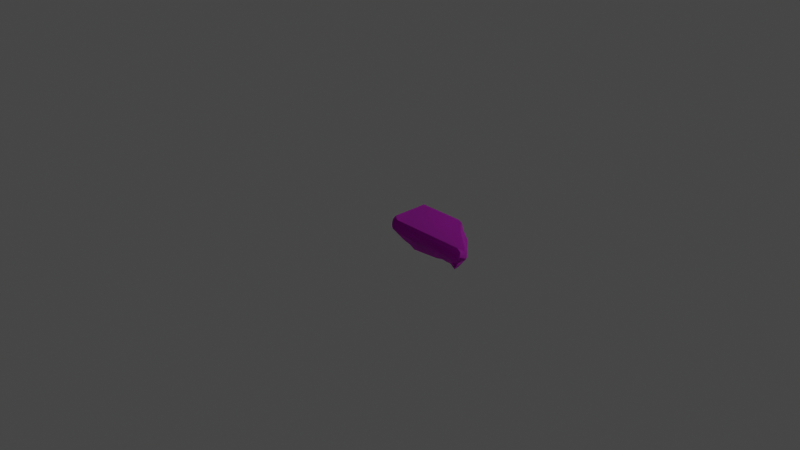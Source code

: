 # Source: Ruins_Trim_Top_DMG_2M_B.blend  (saved by Blender 3.5.10; exported with 4.5.12 LTS)
import bpy
from mathutils import Matrix  # noqa: F401  (used for matrix-valued properties, if any)

bpy.ops.wm.read_factory_settings(use_empty=True)
scene = bpy.context.scene
scene.name = 'Scene'

# ---- collections
col_collection = bpy.data.collections.new('Collection'); scene.collection.children.link(col_collection)

# ---- images (referenced by path relative to the original .blend; pixels are not part of the script)
import os
ASSET_DIR = os.environ.get("B2B_ASSET_DIR", "")  # directory of the original .blend (textures are referenced by path, not embedded)
HERE = os.path.dirname(os.path.abspath(__file__))  # packed textures are extracted next to this script under _unpacked/

def load_image(name, relpath, width, height, colorspace="sRGB"):
    """Load a texture the original file referenced (path relative to the .blend, or extracted next to this script)."""
    p = next((c for c in (os.path.join(HERE, relpath), os.path.join(ASSET_DIR, relpath)) if relpath and os.path.exists(c)), "")
    if p:
        img = bpy.data.images.load(p, check_existing=True)
        img.name = name
    else:  # same state as the original file: an image datablock whose file is absent (Cycles renders it pink)
        img = bpy.data.images.new(name, width, height)
        img.source = "FILE"
        img.filepath = "//" + (relpath or name)
    img.colorspace_settings.name = colorspace
    return img
img_dn_hl_ruins_trim_top_a_n_png = load_image('Dn_HL_Ruins_Trim_Top_A_n.png', 'Dn_HL_Ruins_Trim_Top_A_n.png', 1024, 1024, 'sRGB')
img_dn_hl_ruins_trim_top_a_mre_packed_png_001 = load_image('Dn_HL_Ruins_Trim_Top_A_mre_packed.png.001', 'Dn_HL_Ruins_Trim_Top_A_mre_packed.png', 1024, 1024, 'sRGB')
img_dn_hl_ruins_trim_top_a_d_png_001 = load_image('Dn_HL_Ruins_Trim_Top_A_d.png.001', 'Dn_HL_Ruins_Trim_Top_A_d.png', 1024, 1024, 'sRGB')

# ---- materials (node trees are filled in below, after node groups)
mat_dn_hl_inst_ruins_trim_top_a = bpy.data.materials.new('Dn_HL_Inst_Ruins_Trim_Top_A')
mat_dn_hl_inst_ruins_trim_top_a.use_transparent_shadow = False
mat_dn_hl_inst_ruins_trim_top_a.diffuse_color = (0.588, 0.588, 0.588, 1.0)
mat_dn_hl_inst_ruins_trim_top_a.roughness = 0.9

# ---- material node trees
mat_dn_hl_inst_ruins_trim_top_a.use_nodes = True; mat_dn_hl_inst_ruins_trim_top_a.node_tree.nodes.clear()
_N = mat_dn_hl_inst_ruins_trim_top_a.node_tree.nodes; _L = mat_dn_hl_inst_ruins_trim_top_a.node_tree.links
n0 = _N.new('ShaderNodeBsdfPrincipled'); n0.name = 'Principled BSDF'; n0.location = (0, 300)
n0.distribution = 'GGX'
n0.subsurface_method = 'RANDOM_WALK_SKIN'
n0.inputs[2].default_value = 0.9
n0.inputs[13].default_value = 0.0
n0.inputs[18].default_value = 1.0
n0.inputs[27].default_value = (0.0, 0.0, 0.0, 1.0)
n0.inputs[28].default_value = 1.0
n1 = _N.new('ShaderNodeOutputMaterial'); n1.name = 'Material Output'; n1.location = (280, 300)
n2 = _N.new('ShaderNodeTexImage'); n2.name = 'Image Texture'; n2.location = (-445, -273)
n2.image = img_dn_hl_ruins_trim_top_a_n_png
n3 = _N.new('ShaderNodeNormalMap'); n3.name = 'Normal Map'; n3.location = (-192, -266)
n4 = _N.new('ShaderNodeTexImage'); n4.name = 'Image Texture.001'; n4.location = (-421, 28)
n4.image = img_dn_hl_ruins_trim_top_a_mre_packed_png_001
n5 = _N.new('ShaderNodeTexImage'); n5.name = 'Image Texture.002'; n5.location = (-417, 326)
n5.image = img_dn_hl_ruins_trim_top_a_d_png_001
_L.new(n0.outputs[0], n1.inputs[0])
_L.new(n2.outputs[0], n3.inputs[1])
_L.new(n3.outputs[0], n0.inputs[5])
_L.new(n4.outputs[0], n0.inputs[1])
_L.new(n5.outputs[0], n0.inputs[0])
n1.is_active_output = True

# ---- world
world_world = bpy.data.worlds.new('World'); scene.world = world_world
world_world.use_nodes = True; world_world.node_tree.nodes.clear()
_N = world_world.node_tree.nodes; _L = world_world.node_tree.links
n0 = _N.new('ShaderNodeOutputWorld'); n0.name = 'World Output'; n0.location = (300, 300)
n1 = _N.new('ShaderNodeBackground'); n1.name = 'Background'; n1.location = (10, 300)
n1.inputs[0].default_value = (0.05088, 0.05088, 0.05088, 1.0)
_L.new(n1.outputs[0], n0.inputs[0])
n0.is_active_output = True
world_world.color = (0.05088, 0.05088, 0.05088)
world_world.use_sun_shadow = False
world_world.sun_shadow_jitter_overblur = 0.0

# ---- cameras
cam_camera = bpy.data.cameras.new('Camera')
cam_camera.clip_end = 100.0
cam_camera.ortho_scale = 7.314

# ---- lights
light_light = bpy.data.lights.new('Light', 'POINT')
light_light.transmission_factor = 0.0
light_light.energy = 1000.0
light_light.shadow_soft_size = 0.1
light_light.shadow_maximum_resolution = 0.006
light_light.use_absolute_resolution = True

# ---- meshes
me_ruins_trim_top_dmg_2m_b = bpy.data.meshes.new('Ruins_Trim_Top_DMG_2M_B')
me_ruins_trim_top_dmg_2m_b.from_pydata([(0.6987, -0.3116, -0.08312), (0.6766, -0.271, -0.0751), (0.6189, -0.3077, -0.114), (0.6784, -0.3583, -0.1171), (0.6023, -0.3247, -0.1304), (0.6558, -0.3476, -0.1872), (0.6037, -0.3334, -0.223), (0.6059, -0.3126, -0.2895), (0.01348, -0.3302, -0.1483), (0.008281, -0.2592, -0.3195), (0.01769, -0.3263, -0.2551), (-5e-06, -0.2622, -0.06359), (-5e-06, -0.06893, -0.3203), (-5e-06, -0.07907, 0.09084), (-5e-06, -0.05118, 0.09804), (-5e-06, -0.03653, -0.3187), (-5e-06, -0.03078, 0.09878), (-5e-06, 0.02021, 0.08831), (-5e-06, 0.05081, 0.05133), (-5e-06, 0.04527, -0.3187), (0.9662, 0.05348, 0.05002), (0.9189, 0.0508, 0.1045), (0.9915, 0.0431, 0.09341), (0.91, 0.05621, 0.004903), (0.07887, 0.05081, 0.1045), (0.07853, 0.05128, 0.06819), (0.7708, 0.06162, -0.1032), (0.0311, 0.06654, -0.2017), (0.6581, 0.06702, -0.2114), (0.03046, 0.06801, -0.3187), (0.6076, 0.07607, -0.2796), (0.5342, 0.07243, -0.3141), (0.1059, -0.3126, -0.3143), (0.1035, -0.3375, -0.2104), (0.351, -0.3126, -0.3022), (0.1014, -0.3588, -0.1212), (0.3872, -0.3352, -0.2176), (0.4501, -0.3296, -0.2192), (0.4164, -0.3374, -0.127), (0.1159, -0.2667, -0.04199), (0.4261, -0.3267, -0.1167), (0.4945, -0.3197, -0.1285), (0.5431, -0.3339, -0.2215), (0.5606, -0.3276, -0.1297), (0.5036, -0.3067, -0.1156), (0.5745, -0.3121, -0.1147), (0.4773, -0.2695, -0.06333), (0.5383, -0.2547, -0.06693), (0.6234, -0.2706, -0.07196), (0.5088, -0.2072, 0.01129), (0.602, -0.1826, 0.02392), (0.6983, -0.1785, 0.03697), (0.7944, -0.164, 0.05), (0.6323, -0.08097, 0.1219), (0.1098, -0.0794, 0.1201), (0.7608, -0.08136, 0.1223), (0.9277, -0.08186, 0.1229), (0.9574, -0.05118, 0.1302), (0.1062, -0.05118, 0.1273), (0.1022, -0.03078, 0.1277), (0.9649, -0.03078, 0.1277), (0.0896, 0.01739, 0.1179), (0.973, -0.01039, 0.1249), (0.9712, 0.02521, 0.1172), (0.08873, 0.02067, 0.1172), (0.1113, -0.2752, -0.3176), (0.5903, -0.2769, -0.3094), (0.6328, -0.2486, -0.2891), (0.6163, -0.2187, -0.3086), (0.6597, -0.1846, -0.2887), (0.6422, -0.1605, -0.3078), (0.6865, -0.1206, -0.2882), (0.6075, -0.01491, -0.3058), (0.6364, -0.005975, -0.2671), (0.6682, -0.1023, -0.307), (0.7506, 0.03242, -0.1756), (0.7498, -0.1165, -0.1911), (0.8476, 0.02661, -0.0861), (0.8814, -0.1003, -0.06897), (0.9661, 0.02996, 0.01618), (0.9761, -0.05389, 0.02745), (0.9928, 0.02523, 0.05461), (0.9936, 0.0175, 0.1036), (0.9927, -0.0118, 0.1085), (0.9856, -0.06573, 0.06128), (0.9809, -0.03495, 0.1132), (0.9412, -0.0983, 0.04374), (0.9656, -0.05536, 0.1078), (0.9542, -0.08935, 0.07602), (0.9412, -0.08678, 0.09862), (0.8995, -0.1293, 0.07465), (0.8975, -0.135, 0.04812), (0.9103, -0.09059, 0.03497), (0.8523, -0.1273, 0.04248), (0.8205, -0.1543, -0.05754), (0.7597, -0.2082, -0.04612), (0.7707, -0.1315, -0.1811), (0.7171, -0.2432, -0.1256), (0.7431, -0.2056, -0.2232), (0.7211, -0.2463, -0.1673), (0.728, -0.2461, -0.235), (0.7175, -0.2676, -0.1693), (0.711, -0.2836, -0.2303), (0.6859, -0.3436, -0.1634), (0.6972, -0.3241, -0.1528), (0.7097, -0.2905, -0.1348), (0.695, -0.2751, -0.1175)], [], [(0, 1, 2), (0, 2, 3), (2, 4, 3), (4, 5, 3), (5, 4, 6), (6, 7, 5), (8, 9, 10), (11, 9, 8), (11, 12, 9), (13, 12, 11), (12, 13, 14), (14, 15, 12), (15, 14, 16), (15, 16, 17), (15, 17, 18), (18, 19, 15), (20, 21, 22), (21, 20, 23), (23, 24, 21), (24, 23, 25), (18, 24, 25), (26, 25, 23), (25, 27, 18), (25, 26, 27), (19, 18, 27), (27, 26, 28), (29, 19, 27), (30, 27, 28), (27, 30, 29), (29, 30, 31), (9, 32, 10), (33, 10, 32), (10, 33, 8), (32, 34, 33), (33, 35, 8), (36, 33, 34), (33, 36, 35), (37, 36, 34), (38, 35, 36), (38, 36, 37), (39, 8, 35), (8, 39, 11), (13, 11, 39), (40, 35, 38), (35, 40, 39), (37, 41, 38), (38, 41, 40), (34, 42, 37), (42, 41, 37), (34, 7, 42), (42, 7, 6), (6, 43, 42), (41, 42, 43), (43, 6, 4), (43, 44, 41), (44, 40, 41), (4, 45, 43), (45, 44, 43), (2, 45, 4), (46, 40, 44), (46, 39, 40), (45, 47, 44), (44, 47, 46), (2, 48, 45), (48, 47, 45), (2, 1, 48), (49, 46, 47), (49, 39, 46), (48, 50, 47), (47, 50, 49), (1, 51, 48), (51, 50, 48), (1, 52, 51), (53, 49, 50), (51, 53, 50), (39, 49, 54), (53, 54, 49), (39, 54, 13), (54, 14, 13), (52, 55, 51), (55, 53, 51), (56, 55, 52), (55, 56, 57), (57, 53, 55), (54, 53, 58), (53, 57, 58), (14, 54, 58), (57, 59, 58), (59, 14, 58), (60, 59, 57), (59, 16, 14), (60, 61, 59), (61, 16, 59), (61, 60, 62), (16, 61, 17), (63, 61, 62), (17, 24, 18), (63, 64, 61), (17, 61, 64), (17, 64, 24), (64, 63, 21), (21, 24, 64), (29, 15, 19), (29, 65, 15), (65, 12, 15), (12, 65, 9), (9, 65, 32), (34, 32, 65), (31, 65, 29), (65, 66, 34), (65, 31, 66), (7, 34, 66), (67, 7, 66), (66, 68, 67), (31, 68, 66), (69, 67, 68), (68, 70, 69), (68, 31, 70), (70, 71, 69), (70, 31, 72), (31, 30, 72), (30, 73, 72), (70, 74, 71), (73, 71, 74), (70, 72, 74), (73, 74, 72), (28, 73, 30), (75, 73, 28), (28, 26, 75), (76, 73, 75), (73, 76, 71), (77, 75, 26), (26, 23, 77), (75, 78, 76), (78, 75, 77), (79, 77, 23), (79, 23, 20), (80, 77, 79), (77, 80, 78), (20, 81, 79), (80, 79, 81), (81, 20, 22), (21, 63, 22), (63, 82, 22), (81, 22, 82), (62, 82, 63), (83, 81, 82), (82, 62, 83), (81, 83, 84), (80, 81, 84), (85, 83, 62), (84, 83, 85), (85, 62, 60), (57, 85, 60), (80, 84, 86), (85, 86, 84), (85, 57, 87), (56, 87, 57), (86, 85, 88), (88, 85, 87), (87, 56, 89), (87, 89, 88), (56, 90, 89), (89, 90, 88), (56, 52, 90), (88, 91, 86), (90, 91, 88), (92, 80, 86), (91, 92, 86), (78, 80, 92), (90, 93, 91), (92, 91, 93), (93, 90, 52), (78, 92, 94), (94, 92, 93), (95, 93, 52), (94, 93, 95), (52, 1, 95), (96, 78, 94), (96, 76, 78), (94, 95, 97), (96, 94, 97), (95, 1, 97), (98, 76, 96), (98, 71, 76), (96, 99, 98), (97, 99, 96), (98, 100, 71), (99, 100, 98), (69, 71, 100), (101, 100, 99), (97, 101, 99), (102, 69, 100), (101, 102, 100), (69, 102, 67), (102, 7, 67), (7, 102, 5), (5, 102, 103), (3, 5, 103), (103, 102, 104), (104, 3, 103), (101, 104, 102), (0, 3, 104), (105, 104, 101), (0, 104, 105), (101, 97, 105), (106, 0, 105), (105, 97, 106), (1, 0, 106), (1, 106, 97)])
me_ruins_trim_top_dmg_2m_b.polygons.foreach_set('use_smooth', [True] * 210)
_k = set([(0, 1), (0, 3), (1, 52), (3, 5), (5, 7), (7, 34), (7, 67), (8, 10), (8, 11), (9, 10), (9, 12), (9, 32), (11, 13), (12, 15), (13, 14), (14, 16), (15, 19), (16, 17), (17, 18), (18, 19), (18, 24), (19, 29), (20, 22), (20, 23), (21, 22), (21, 24), (21, 63), (23, 26), (26, 28), (28, 30), (29, 31), (30, 31), (30, 73), (32, 34), (52, 56), (56, 57), (57, 60), (60, 62), (62, 63), (67, 69), (69, 71), (71, 73)])
me_ruins_trim_top_dmg_2m_b.attributes.new('sharp_edge', 'BOOLEAN', 'EDGE').data.foreach_set('value', [ (min(e.vertices), max(e.vertices)) in _k for e in me_ruins_trim_top_dmg_2m_b.edges])
_uv = me_ruins_trim_top_dmg_2m_b.uv_layers.new(name='UVMap')
_uv.uv.foreach_set('vector', [0.3008, 0.05469, 0.3025, 0.06103, 0.2854, 0.05176, 0.3008, 0.05469, 0.2854, 0.05176, 0.2969, 0.04688, 0.2854, 0.05176, 0.283, 0.04248, 0.2969, 0.04688, 0.283, 0.04248, 0.2981, 0.03369, 0.2969, 0.04688, 0.2981, 0.03369, 0.283, 0.04248, 0.2922, 0.02344, 0.2922, 0.02344, 0.302, 0.01172, 0.2981, 0.03369, 0.3157, 0.1865, 0.2979, 0.1489, 0.3137, 0.1626, 0.301, 0.2061, 0.2979, 0.1489, 0.3157, 0.1865, 0.301, 0.2061, 0.2554, 0.1509, 0.2979, 0.1489, 0.2617, 0.2422, 0.2554, 0.1509, 0.301, 0.2061, 0.2554, 0.1509, 0.2617, 0.2422, 0.2556, 0.2441, 0.2556, 0.2441, 0.2483, 0.1514, 0.2554, 0.1509, 0.2483, 0.1514, 0.2556, 0.2441, 0.251, 0.2446, 0.2483, 0.1514, 0.251, 0.2446, 0.2396, 0.2427, 0.2483, 0.1514, 0.2396, 0.2427, 0.2325, 0.2349, 0.2325, 0.2349, 0.2301, 0.1523, 0.2483, 0.1514, 0.2988, 0.008789, 0.2952, 0.004883, 0.3008, 0.005371, 0.2952, 0.004883, 0.2988, 0.008789, 0.2947, 0.01269, 0.2947, 0.01269, 0.2312, 0.007813, 0.2952, 0.004883, 0.2312, 0.007813, 0.2947, 0.01269, 0.2312, 0.01025, 0.2253, 0.01221, 0.2312, 0.007813, 0.2312, 0.01025, 0.2844, 0.02148, 0.2312, 0.01025, 0.2947, 0.01269, 0.2312, 0.01025, 0.2285, 0.03125, 0.2253, 0.01221, 0.2312, 0.01025, 0.2844, 0.02148, 0.2285, 0.03125, 0.2261, 0.04004, 0.2253, 0.01221, 0.2285, 0.03125, 0.2285, 0.03125, 0.2844, 0.02148, 0.2764, 0.02978, 0.2289, 0.04004, 0.2261, 0.04004, 0.2285, 0.03125, 0.2727, 0.03516, 0.2285, 0.03125, 0.2764, 0.02978, 0.2285, 0.03125, 0.2727, 0.03516, 0.2289, 0.04004, 0.2289, 0.04004, 0.2727, 0.03516, 0.2673, 0.03809, 0.2283, 0.05957, 0.2412, 0.0625, 0.2307, 0.07031, 0.2411, 0.07519, 0.2307, 0.07031, 0.2412, 0.0625, 0.2307, 0.07031, 0.2411, 0.07519, 0.2305, 0.0835, 0.2412, 0.0625, 0.2708, 0.06445, 0.2411, 0.07519, 0.2411, 0.07519, 0.2411, 0.08545, 0.2305, 0.0835, 0.2749, 0.07519, 0.2411, 0.07519, 0.2708, 0.06445, 0.2411, 0.07519, 0.2749, 0.07519, 0.2411, 0.08545, 0.2825, 0.07519, 0.2749, 0.07519, 0.2708, 0.06445, 0.2783, 0.08594, 0.2411, 0.08545, 0.2749, 0.07519, 0.2783, 0.08594, 0.2749, 0.07519, 0.2825, 0.07519, 0.2426, 0.09912, 0.2305, 0.0835, 0.2411, 0.08545, 0.2305, 0.0835, 0.2426, 0.09912, 0.2285, 0.09717, 0.2286, 0.1265, 0.2285, 0.09717, 0.2426, 0.09912, 0.2795, 0.0874, 0.2411, 0.08545, 0.2783, 0.08594, 0.2411, 0.08545, 0.2795, 0.0874, 0.2426, 0.09912, 0.2825, 0.07519, 0.2878, 0.08643, 0.2783, 0.08594, 0.2783, 0.08594, 0.2878, 0.08643, 0.2795, 0.0874, 0.2708, 0.06445, 0.2937, 0.07471, 0.2825, 0.07519, 0.2937, 0.07471, 0.2878, 0.08643, 0.2825, 0.07519, 0.2708, 0.06445, 0.3013, 0.06641, 0.2937, 0.07471, 0.2937, 0.07471, 0.3013, 0.06641, 0.301, 0.07471, 0.301, 0.07471, 0.2959, 0.08594, 0.2937, 0.07471, 0.2878, 0.08643, 0.2937, 0.07471, 0.2959, 0.08594, 0.2959, 0.08594, 0.301, 0.07471, 0.3008, 0.08594, 0.2959, 0.08594, 0.2891, 0.08887, 0.2878, 0.08643, 0.2891, 0.08887, 0.2795, 0.0874, 0.2878, 0.08643, 0.3008, 0.08594, 0.2974, 0.08838, 0.2959, 0.08594, 0.2974, 0.08838, 0.2891, 0.08887, 0.2959, 0.08594, 0.3027, 0.08887, 0.2974, 0.08838, 0.3008, 0.08594, 0.2859, 0.09668, 0.2795, 0.0874, 0.2891, 0.08887, 0.2859, 0.09668, 0.2426, 0.09912, 0.2795, 0.0874, 0.2974, 0.08838, 0.2932, 0.09717, 0.2891, 0.08887, 0.2891, 0.08887, 0.2932, 0.09717, 0.2859, 0.09668, 0.3027, 0.08887, 0.3035, 0.09522, 0.2974, 0.08838, 0.3035, 0.09522, 0.2932, 0.09717, 0.2974, 0.08838, 0.3027, 0.08887, 0.3098, 0.09522, 0.3035, 0.09522, 0.2896, 0.1084, 0.2859, 0.09668, 0.2932, 0.09717, 0.2896, 0.1084, 0.2426, 0.09912, 0.2859, 0.09668, 0.3035, 0.09522, 0.3008, 0.1113, 0.2932, 0.09717, 0.2932, 0.09717, 0.3008, 0.1113, 0.2896, 0.1084, 0.3098, 0.09522, 0.3123, 0.1123, 0.3035, 0.09522, 0.3123, 0.1123, 0.3008, 0.1113, 0.3035, 0.09522, 0.3098, 0.09522, 0.3237, 0.1147, 0.3123, 0.1123, 0.3044, 0.1279, 0.2896, 0.1084, 0.3008, 0.1113, 0.3123, 0.1123, 0.3044, 0.1279, 0.3008, 0.1113, 0.2426, 0.09912, 0.2896, 0.1084, 0.2421, 0.1284, 0.3044, 0.1279, 0.2421, 0.1284, 0.2896, 0.1084, 0.2426, 0.09912, 0.2421, 0.1284, 0.2286, 0.1265, 0.2421, 0.1284, 0.2285, 0.1304, 0.2286, 0.1265, 0.3237, 0.1147, 0.3198, 0.1279, 0.3123, 0.1123, 0.3198, 0.1279, 0.3044, 0.1279, 0.3123, 0.1123, 0.3396, 0.1279, 0.3198, 0.1279, 0.3237, 0.1147, 0.3198, 0.1279, 0.3396, 0.1279, 0.3433, 0.1318, 0.3433, 0.1318, 0.3044, 0.1279, 0.3198, 0.1279, 0.2421, 0.1284, 0.3044, 0.1279, 0.2416, 0.1318, 0.3044, 0.1279, 0.3433, 0.1318, 0.2416, 0.1318, 0.2285, 0.1304, 0.2421, 0.1284, 0.2416, 0.1318, 0.3433, 0.1318, 0.2411, 0.1338, 0.2416, 0.1318, 0.2411, 0.1338, 0.2285, 0.1304, 0.2416, 0.1318, 0.344, 0.1338, 0.2411, 0.1338, 0.3433, 0.1318, 0.2411, 0.1338, 0.2285, 0.1333, 0.2285, 0.1304, 0.344, 0.1338, 0.2393, 0.1396, 0.2411, 0.1338, 0.2393, 0.1396, 0.2285, 0.1333, 0.2411, 0.1338, 0.2393, 0.1396, 0.344, 0.1338, 0.3447, 0.1362, 0.2285, 0.1333, 0.2393, 0.1396, 0.228, 0.1396, 0.3445, 0.1406, 0.2393, 0.1396, 0.3447, 0.1362, 0.228, 0.1396, 0.2378, 0.1436, 0.2264, 0.145, 0.3445, 0.1406, 0.2391, 0.1401, 0.2393, 0.1396, 0.228, 0.1396, 0.2393, 0.1396, 0.2391, 0.1401, 0.228, 0.1396, 0.2391, 0.1401, 0.2378, 0.1436, 0.2391, 0.1401, 0.3445, 0.1406, 0.3381, 0.144, 0.3381, 0.144, 0.2378, 0.1436, 0.2391, 0.1401, 0.3857, 0.1538, 0.3674, 0.1484, 0.3816, 0.1484, 0.3857, 0.1538, 0.3254, 0.168, 0.3674, 0.1484, 0.3254, 0.168, 0.3616, 0.1484, 0.3674, 0.1484, 0.3616, 0.1484, 0.3254, 0.168, 0.3284, 0.1499, 0.3284, 0.1499, 0.3254, 0.168, 0.3188, 0.167, 0.3186, 0.2104, 0.3188, 0.167, 0.3254, 0.168, 0.3865, 0.2422, 0.3254, 0.168, 0.3857, 0.1538, 0.3254, 0.168, 0.3252, 0.252, 0.3186, 0.2104, 0.3254, 0.168, 0.3865, 0.2422, 0.3252, 0.252, 0.3184, 0.2554, 0.3186, 0.2104, 0.3252, 0.252, 0.3296, 0.2603, 0.3184, 0.2554, 0.3252, 0.252, 0.3252, 0.252, 0.3352, 0.2563, 0.3296, 0.2603, 0.3865, 0.2422, 0.3352, 0.2563, 0.3252, 0.252, 0.3408, 0.2651, 0.3296, 0.2603, 0.3352, 0.2563, 0.3352, 0.2563, 0.3455, 0.2607, 0.3408, 0.2651, 0.3352, 0.2563, 0.3865, 0.2422, 0.3455, 0.2607, 0.3455, 0.2607, 0.3525, 0.27, 0.3408, 0.2651, 0.3455, 0.2607, 0.3865, 0.2422, 0.3711, 0.2554, 0.3865, 0.2422, 0.3877, 0.2563, 0.3711, 0.2554, 0.3877, 0.2563, 0.374, 0.2632, 0.3711, 0.2554, 0.3455, 0.2607, 0.3555, 0.2651, 0.3525, 0.27, 0.374, 0.2632, 0.3525, 0.27, 0.3555, 0.2651, 0.3455, 0.2607, 0.3711, 0.2554, 0.3555, 0.2651, 0.374, 0.2632, 0.3555, 0.2651, 0.3711, 0.2554, 0.3867, 0.03027, 0.3713, 0.01953, 0.3872, 0.01416, 0.377, 0.04834, 0.3713, 0.01953, 0.3867, 0.03027, 0.3867, 0.03027, 0.386, 0.06103, 0.377, 0.04834, 0.3474, 0.04541, 0.3713, 0.01953, 0.377, 0.04834, 0.3713, 0.01953, 0.3474, 0.04541, 0.3477, 0.02197, 0.3757, 0.07422, 0.377, 0.04834, 0.386, 0.06103, 0.386, 0.06103, 0.3853, 0.09619, 0.3757, 0.07422, 0.377, 0.04834, 0.3508, 0.08154, 0.3474, 0.04541, 0.3508, 0.08154, 0.377, 0.04834, 0.3757, 0.07422, 0.377, 0.105, 0.3757, 0.07422, 0.3853, 0.09619, 0.377, 0.105, 0.3853, 0.09619, 0.3823, 0.1108, 0.3606, 0.1074, 0.3757, 0.07422, 0.377, 0.105, 0.3757, 0.07422, 0.3606, 0.1074, 0.3508, 0.08154, 0.3823, 0.1108, 0.3755, 0.1138, 0.377, 0.105, 0.3606, 0.1074, 0.377, 0.105, 0.3755, 0.1138, 0.3755, 0.1138, 0.3823, 0.1108, 0.3782, 0.1216, 0.3835, 0.1353, 0.3743, 0.1279, 0.3782, 0.1216, 0.3743, 0.1279, 0.3728, 0.123, 0.3782, 0.1216, 0.3755, 0.1138, 0.3782, 0.1216, 0.3728, 0.123, 0.366, 0.1279, 0.3728, 0.123, 0.3743, 0.1279, 0.3669, 0.123, 0.3755, 0.1138, 0.3728, 0.123, 0.3728, 0.123, 0.366, 0.1279, 0.3669, 0.123, 0.3755, 0.1138, 0.3669, 0.123, 0.3584, 0.1128, 0.3606, 0.1074, 0.3755, 0.1138, 0.3584, 0.1128, 0.3616, 0.1235, 0.3669, 0.123, 0.366, 0.1279, 0.3584, 0.1128, 0.3669, 0.123, 0.3616, 0.1235, 0.3616, 0.1235, 0.366, 0.1279, 0.3604, 0.1274, 0.355, 0.126, 0.3616, 0.1235, 0.3604, 0.1274, 0.3606, 0.1074, 0.3584, 0.1128, 0.3491, 0.1084, 0.3616, 0.1235, 0.3491, 0.1084, 0.3584, 0.1128, 0.3616, 0.1235, 0.355, 0.126, 0.3564, 0.1216, 0.3464, 0.1216, 0.3564, 0.1216, 0.355, 0.126, 0.3491, 0.1084, 0.3616, 0.1235, 0.3513, 0.1143, 0.3513, 0.1143, 0.3616, 0.1235, 0.3564, 0.1216, 0.3564, 0.1216, 0.3464, 0.1216, 0.3491, 0.1172, 0.3564, 0.1216, 0.3491, 0.1172, 0.3513, 0.1143, 0.3464, 0.1216, 0.3391, 0.1094, 0.3491, 0.1172, 0.3491, 0.1172, 0.3391, 0.1094, 0.3513, 0.1143, 0.3464, 0.1216, 0.3198, 0.09815, 0.3391, 0.1094, 0.3513, 0.1143, 0.3391, 0.1055, 0.3491, 0.1084, 0.3391, 0.1094, 0.3391, 0.1055, 0.3513, 0.1143, 0.3467, 0.1025, 0.3606, 0.1074, 0.3491, 0.1084, 0.3391, 0.1055, 0.3467, 0.1025, 0.3491, 0.1084, 0.3508, 0.08154, 0.3606, 0.1074, 0.3467, 0.1025, 0.3391, 0.1094, 0.3335, 0.09961, 0.3391, 0.1055, 0.3467, 0.1025, 0.3391, 0.1055, 0.3335, 0.09961, 0.3335, 0.09961, 0.3391, 0.1094, 0.3198, 0.09815, 0.3508, 0.08154, 0.3467, 0.1025, 0.3352, 0.07715, 0.3352, 0.07715, 0.3467, 0.1025, 0.3335, 0.09961, 0.3193, 0.07373, 0.3335, 0.09961, 0.3198, 0.09815, 0.3352, 0.07715, 0.3335, 0.09961, 0.3193, 0.07373, 0.3198, 0.09815, 0.3025, 0.06103, 0.3193, 0.07373, 0.3433, 0.05029, 0.3508, 0.08154, 0.3352, 0.07715, 0.3433, 0.05029, 0.3474, 0.04541, 0.3508, 0.08154, 0.3352, 0.07715, 0.3193, 0.07373, 0.3164, 0.05469, 0.3433, 0.05029, 0.3352, 0.07715, 0.3164, 0.05469, 0.3193, 0.07373, 0.3025, 0.06103, 0.3164, 0.05469, 0.3306, 0.03857, 0.3474, 0.04541, 0.3433, 0.05029, 0.3306, 0.03857, 0.3477, 0.02197, 0.3474, 0.04541, 0.3433, 0.05029, 0.3191, 0.04688, 0.3306, 0.03857, 0.3164, 0.05469, 0.3191, 0.04688, 0.3433, 0.05029, 0.3306, 0.03857, 0.3232, 0.03418, 0.3477, 0.02197, 0.3191, 0.04688, 0.3232, 0.03418, 0.3306, 0.03857, 0.3335, 0.01611, 0.3477, 0.02197, 0.3232, 0.03418, 0.3157, 0.04492, 0.3232, 0.03418, 0.3191, 0.04688, 0.3164, 0.05469, 0.3157, 0.04492, 0.3191, 0.04688, 0.3164, 0.03223, 0.3335, 0.01611, 0.3232, 0.03418, 0.3157, 0.04492, 0.3164, 0.03223, 0.3232, 0.03418, 0.3335, 0.01611, 0.3164, 0.03223, 0.3179, 0.01269, 0.3164, 0.03223, 0.302, 0.01172, 0.3179, 0.01269, 0.302, 0.01172, 0.3164, 0.03223, 0.2981, 0.03369, 0.2981, 0.03369, 0.3164, 0.03223, 0.3013, 0.04004, 0.2969, 0.04688, 0.2981, 0.03369, 0.3013, 0.04004, 0.3013, 0.04004, 0.3164, 0.03223, 0.3044, 0.04248, 0.3044, 0.04248, 0.2969, 0.04688, 0.3013, 0.04004, 0.3157, 0.04492, 0.3044, 0.04248, 0.3164, 0.03223, 0.3008, 0.05469, 0.2969, 0.04688, 0.3044, 0.04248, 0.3091, 0.04883, 0.3044, 0.04248, 0.3157, 0.04492, 0.3008, 0.05469, 0.3044, 0.04248, 0.3091, 0.04883, 0.3157, 0.04492, 0.3164, 0.05469, 0.3091, 0.04883, 0.3091, 0.0542, 0.3008, 0.05469, 0.3091, 0.04883, 0.3091, 0.04883, 0.3164, 0.05469, 0.3091, 0.0542, 0.3025, 0.06103, 0.3008, 0.05469, 0.3091, 0.0542, 0.3025, 0.06103, 0.3091, 0.0542, 0.3164, 0.05469])
me_ruins_trim_top_dmg_2m_b.materials.append(mat_dn_hl_inst_ruins_trim_top_a)
me_ruins_trim_top_dmg_2m_b.update()
me_ruins_trim_top_dmg_2m_b.normals_split_custom_set([tuple(v) for v in zip(*[iter([-0.3471, -0.4059, 0.8455, -0.1677, -0.5925, 0.7879, -0.1496, -0.6126, 0.7761, -0.3471, -0.4059, 0.8455, -0.1496, -0.6126, 0.7761, -0.4131, -0.7167, 0.5618, -0.1496, -0.6126, 0.7761, -0.1704, -0.8786, 0.4461, -0.4131, -0.7167, 0.5618, -0.1704, -0.8786, 0.4461, -0.3094, -0.9508, -0.01585, -0.4131, -0.7167, 0.5618, -0.3094, -0.9508, -0.01585, -0.1704, -0.8786, 0.4461, -0.06378, -0.9865, -0.151, -0.06378, -0.9865, -0.151, -0.02247, -0.9549, -0.296, -0.3094, -0.9508, -0.01585, -0.9868, -0.1579, -0.0355, -0.9957, -0.08565, -0.03524, -0.9824, -0.1813, -0.04533, -0.9989, -0.0455, -0.015, -0.9957, -0.08565, -0.03524, -0.9868, -0.1579, -0.0355, -0.9989, -0.0455, -0.015, -0.9999, -0.01303, -0.009807, -0.9957, -0.08565, -0.03524, -1.0, 1.85e-11, 0.0, -0.9999, -0.01303, -0.009807, -0.9989, -0.0455, -0.015, -0.9999, -0.01303, -0.009807, -1.0, 1.85e-11, 0.0, -1.0, 5.786e-12, 0.0, -1.0, 5.786e-12, 0.0, -1.0, 1.874e-12, 0.0, -0.9999, -0.01303, -0.009807, -1.0, 1.874e-12, 0.0, -1.0, 5.786e-12, 0.0, -1.0, -5.226e-12, 0.0, -1.0, 1.874e-12, 0.0, -1.0, -5.226e-12, 0.0, -1.0, 9.567e-15, 0.0, -1.0, 1.874e-12, 0.0, -1.0, 9.567e-15, 0.0, -1.0, -3.267e-12, 0.0, -1.0, -3.267e-12, 0.0, -1.0, 3.272e-12, 0.0, -1.0, 1.874e-12, 0.0, 0.06057, 0.993, 0.1014, 0.03214, 0.9963, 0.07939, 0.1282, 0.9789, 0.1594, 0.03214, 0.9963, 0.07939, 0.06057, 0.993, 0.1014, 0.0008716, 0.9986, 0.05309, 0.0008716, 0.9986, 0.05309, -0.006198, 0.9999, 0.01512, 0.03214, 0.9963, 0.07939, -0.006198, 0.9999, 0.01512, 0.0008716, 0.9986, 0.05309, -0.007644, 0.9994, 0.0334, -0.05143, 0.9976, 0.04726, -0.006198, 0.9999, 0.01512, -0.007644, 0.9994, 0.0334, -0.001432, 0.9986, 0.05241, -0.007644, 0.9994, 0.0334, 0.0008716, 0.9986, 0.05309, -0.007644, 0.9994, 0.0334, -0.2733, 0.9618, 0.01667, -0.05143, 0.9976, 0.04726, -0.007644, 0.9994, 0.0334, -0.001432, 0.9986, 0.05241, -0.2733, 0.9618, 0.01667, -0.5856, 0.8106, 0.008323, -0.05143, 0.9976, 0.04726, -0.2733, 0.9618, 0.01667, -0.2733, 0.9618, 0.01667, -0.001432, 0.9986, 0.05241, 0.0003582, 0.9973, 0.07316, -0.3232, 0.9463, 0.01169, -0.5856, 0.8106, 0.008323, -0.2733, 0.9618, 0.01667, -0.001275, 0.9959, 0.09095, -0.2733, 0.9618, 0.01667, 0.0003582, 0.9973, 0.07316, -0.2733, 0.9618, 0.01667, -0.001275, 0.9959, 0.09095, -0.3232, 0.9463, 0.01169, -0.3232, 0.9463, 0.01169, -0.001275, 0.9959, 0.09095, -0.007922, 0.996, -0.08845, -0.3351, -0.6766, -0.6557, -0.08728, -0.9301, -0.3569, -0.1621, -0.9289, -0.333, -0.05384, -0.9779, -0.2022, -0.1621, -0.9289, -0.333, -0.08728, -0.9301, -0.3569, -0.1621, -0.9289, -0.333, -0.05384, -0.9779, -0.2022, -0.2492, -0.9276, 0.2783, -0.08728, -0.9301, -0.3569, 0.0108, -0.9677, -0.2519, -0.05384, -0.9779, -0.2022, -0.05384, -0.9779, -0.2022, -0.1754, -0.9236, 0.3407, -0.2492, -0.9276, 0.2783, 0.05897, -0.9833, -0.1723, -0.05384, -0.9779, -0.2022, 0.0108, -0.9677, -0.2519, -0.05384, -0.9779, -0.2022, 0.05897, -0.9833, -0.1723, -0.1754, -0.9236, 0.3407, 0.02795, -0.9967, -0.07646, 0.05897, -0.9833, -0.1723, 0.0108, -0.9677, -0.2519, 0.1224, -0.933, 0.3383, -0.1754, -0.9236, 0.3407, 0.05897, -0.9833, -0.1723, 0.1224, -0.933, 0.3383, 0.05897, -0.9833, -0.1723, 0.02795, -0.9967, -0.07646, -0.09048, -0.6714, 0.7356, -0.2492, -0.9276, 0.2783, -0.1754, -0.9236, 0.3407, -0.2492, -0.9276, 0.2783, -0.09048, -0.6714, 0.7356, -0.1546, -0.7153, 0.6815, -0.2236, -0.4682, 0.8549, -0.1546, -0.7153, 0.6815, -0.09048, -0.6714, 0.7356, 0.116, -0.7342, 0.6689, -0.1754, -0.9236, 0.3407, 0.1224, -0.933, 0.3383, -0.1754, -0.9236, 0.3407, 0.116, -0.7342, 0.6689, -0.09048, -0.6714, 0.7356, 0.02795, -0.9967, -0.07646, 0.06711, -0.9112, 0.4065, 0.1224, -0.933, 0.3383, 0.1224, -0.933, 0.3383, 0.06711, -0.9112, 0.4065, 0.116, -0.7342, 0.6689, 0.0108, -0.9677, -0.2519, -0.01686, -0.9958, -0.09012, 0.02795, -0.9967, -0.07646, -0.01686, -0.9958, -0.09012, 0.06711, -0.9112, 0.4065, 0.02795, -0.9967, -0.07646, 0.0108, -0.9677, -0.2519, -0.02247, -0.9549, -0.296, -0.01686, -0.9958, -0.09012, -0.01686, -0.9958, -0.09012, -0.02247, -0.9549, -0.296, -0.06378, -0.9865, -0.151, -0.06378, -0.9865, -0.151, -0.0254, -0.9039, 0.427, -0.01686, -0.9958, -0.09012, 0.06711, -0.9112, 0.4065, -0.01686, -0.9958, -0.09012, -0.0254, -0.9039, 0.427, -0.0254, -0.9039, 0.427, -0.06378, -0.9865, -0.151, -0.1704, -0.8786, 0.4461, -0.0254, -0.9039, 0.427, 0.06554, -0.7174, 0.6936, 0.06711, -0.9112, 0.4065, 0.06554, -0.7174, 0.6936, 0.116, -0.7342, 0.6689, 0.06711, -0.9112, 0.4065, -0.1704, -0.8786, 0.4461, -0.004869, -0.6989, 0.7152, -0.0254, -0.9039, 0.427, -0.004869, -0.6989, 0.7152, 0.06554, -0.7174, 0.6936, -0.0254, -0.9039, 0.427, -0.1496, -0.6126, 0.7761, -0.004869, -0.6989, 0.7152, -0.1704, -0.8786, 0.4461, 0.1305, -0.7591, 0.6378, 0.116, -0.7342, 0.6689, 0.06554, -0.7174, 0.6936, 0.1305, -0.7591, 0.6378, -0.09048, -0.6714, 0.7356, 0.116, -0.7342, 0.6689, -0.004869, -0.6989, 0.7152, 0.06204, -0.7515, 0.6568, 0.06554, -0.7174, 0.6936, 0.06554, -0.7174, 0.6936, 0.06204, -0.7515, 0.6568, 0.1305, -0.7591, 0.6378, -0.1496, -0.6126, 0.7761, -0.01907, -0.7412, 0.671, -0.004869, -0.6989, 0.7152, -0.01907, -0.7412, 0.671, 0.06204, -0.7515, 0.6568, -0.004869, -0.6989, 0.7152, -0.1496, -0.6126, 0.7761, -0.1677, -0.5925, 0.7879, -0.01907, -0.7412, 0.671, 0.07111, -0.7417, 0.667, 0.1305, -0.7591, 0.6378, 0.06204, -0.7515, 0.6568, 0.07111, -0.7417, 0.667, -0.09048, -0.6714, 0.7356, 0.1305, -0.7591, 0.6378, -0.01907, -0.7412, 0.671, 0.009172, -0.7331, 0.6801, 0.06204, -0.7515, 0.6568, 0.06204, -0.7515, 0.6568, 0.009172, -0.7331, 0.6801, 0.07111, -0.7417, 0.667, -0.1677, -0.5925, 0.7879, -0.01248, -0.7196, 0.6943, -0.01907, -0.7412, 0.671, -0.01248, -0.7196, 0.6943, 0.009172, -0.7331, 0.6801, -0.01907, -0.7412, 0.671, -0.1677, -0.5925, 0.7879, 0.004389, -0.6862, 0.7274, -0.01248, -0.7196, 0.6943, -0.004778, -0.4673, 0.8841, 0.07111, -0.7417, 0.667, 0.009172, -0.7331, 0.6801, -0.01248, -0.7196, 0.6943, -0.004778, -0.4673, 0.8841, 0.009172, -0.7331, 0.6801, -0.09048, -0.6714, 0.7356, 0.07111, -0.7417, 0.667, -0.1139, -0.46, 0.8806, -0.004778, -0.4673, 0.8841, -0.1139, -0.46, 0.8806, 0.07111, -0.7417, 0.667, -0.09048, -0.6714, 0.7356, -0.1139, -0.46, 0.8806, -0.2236, -0.4682, 0.8549, -0.1139, -0.46, 0.8806, -0.2624, -0.146, 0.9539, -0.2236, -0.4682, 0.8549, 0.004389, -0.6862, 0.7274, -0.004088, -0.4577, 0.8891, -0.01248, -0.7196, 0.6943, -0.004088, -0.4577, 0.8891, -0.004778, -0.4673, 0.8841, -0.01248, -0.7196, 0.6943, -0.004176, -0.3348, 0.9423, -0.004088, -0.4577, 0.8891, 0.004389, -0.6862, 0.7274, -0.004088, -0.4577, 0.8891, -0.004176, -0.3348, 0.9423, -0.001206, 0.01669, 0.9999, -0.001206, 0.01669, 0.9999, -0.004778, -0.4673, 0.8841, -0.004088, -0.4577, 0.8891, -0.1139, -0.46, 0.8806, -0.004778, -0.4673, 0.8841, -0.1296, -0.1509, 0.98, -0.004778, -0.4673, 0.8841, -0.001206, 0.01669, 0.9999, -0.1296, -0.1509, 0.98, -0.2624, -0.146, 0.9539, -0.1139, -0.46, 0.8806, -0.1296, -0.1509, 0.98, -0.001206, 0.01669, 0.9999, -0.1328, 0.0618, 0.9892, -0.1296, -0.1509, 0.98, -0.1328, 0.0618, 0.9892, -0.2624, -0.146, 0.9539, -0.1296, -0.1509, 0.98, -0.002113, 0.1323, 0.9912, -0.1328, 0.0618, 0.9892, -0.001206, 0.01669, 0.9999, -0.1328, 0.0618, 0.9892, -0.2841, 0.06982, 0.9563, -0.2624, -0.146, 0.9539, -0.002113, 0.1323, 0.9912, -0.147, 0.1719, 0.9741, -0.1328, 0.0618, 0.9892, -0.147, 0.1719, 0.9741, -0.2841, 0.06982, 0.9563, -0.1328, 0.0618, 0.9892, -0.147, 0.1719, 0.9741, -0.002113, 0.1323, 0.9912, -0.002196, 0.1774, 0.9841, -0.2841, 0.06982, 0.9563, -0.147, 0.1719, 0.9741, -0.36, 0.4507, 0.8169, -0.001375, 0.2672, 0.9636, -0.147, 0.1719, 0.9741, -0.002196, 0.1774, 0.9841, -0.36, 0.4507, 0.8169, -0.2073, 0.4025, 0.8917, -0.3948, 0.7079, 0.5856, -0.001375, 0.2672, 0.9636, -0.1517, 0.2564, 0.9546, -0.147, 0.1719, 0.9741, -0.36, 0.4507, 0.8169, -0.147, 0.1719, 0.9741, -0.1517, 0.2564, 0.9546, -0.36, 0.4507, 0.8169, -0.1517, 0.2564, 0.9546, -0.2073, 0.4025, 0.8917, -0.1517, 0.2564, 0.9546, -0.001375, 0.2672, 0.9636, -0.002235, 0.44, 0.898, -0.002235, 0.44, 0.898, -0.2073, 0.4025, 0.8917, -0.1517, 0.2564, 0.9546, 0.006183, -0.0009088, -1.0, 0.02087, 0.005559, -0.9998, -4.335e-05, 1.239e-05, -1.0, 0.006183, -0.0009088, -1.0, 0.02116, -0.0552, -0.9983, 0.02087, 0.005559, -0.9998, 0.02116, -0.0552, -0.9983, 0.1016, 0.04176, -0.994, 0.02087, 0.005559, -0.9998, 0.1016, 0.04176, -0.994, 0.02116, -0.0552, -0.9983, 0.01574, -0.01761, -0.9997, 0.01574, -0.01761, -0.9997, 0.02116, -0.0552, -0.9983, 0.02873, -0.09287, -0.9953, 0.01843, -0.2972, -0.9547, 0.02873, -0.09287, -0.9953, 0.02116, -0.0552, -0.9983, 0.1485, 0.07738, -0.9859, 0.02116, -0.0552, -0.9983, 0.006183, -0.0009088, -1.0, 0.02116, -0.0552, -0.9983, 0.2258, -0.2405, -0.944, 0.01843, -0.2972, -0.9547, 0.02116, -0.0552, -0.9983, 0.1485, 0.07738, -0.9859, 0.2258, -0.2405, -0.944, 0.269, -0.3769, -0.8863, 0.01843, -0.2972, -0.9547, 0.2258, -0.2405, -0.944, 0.5421, -0.2259, -0.8094, 0.269, -0.3769, -0.8863, 0.2258, -0.2405, -0.944, 0.2258, -0.2405, -0.944, 0.3088, -0.1224, -0.9432, 0.5421, -0.2259, -0.8094, 0.1485, 0.07738, -0.9859, 0.3088, -0.1224, -0.9432, 0.2258, -0.2405, -0.944, 0.554, -0.231, -0.7998, 0.5421, -0.2259, -0.8094, 0.3088, -0.1224, -0.9432, 0.3088, -0.1224, -0.9432, 0.3155, -0.1213, -0.9412, 0.554, -0.231, -0.7998, 0.3088, -0.1224, -0.9432, 0.1485, 0.07738, -0.9859, 0.3155, -0.1213, -0.9412, 0.3155, -0.1213, -0.9412, 0.6975, -0.02933, -0.716, 0.554, -0.231, -0.7998, 0.3155, -0.1213, -0.9412, 0.1485, 0.07738, -0.9859, 0.4351, 0.2015, -0.8776, 0.1485, 0.07738, -0.9859, 0.5135, 0.2364, -0.8248, 0.4351, 0.2015, -0.8776, 0.5135, 0.2364, -0.8248, 0.7326, 0.3253, -0.5978, 0.4351, 0.2015, -0.8776, 0.3155, -0.1213, -0.9412, 0.5357, 0.1603, -0.8291, 0.6975, -0.02933, -0.716, 0.7326, 0.3253, -0.5978, 0.6975, -0.02933, -0.716, 0.5357, 0.1603, -0.8291, 0.3155, -0.1213, -0.9412, 0.4351, 0.2015, -0.8776, 0.5357, 0.1603, -0.8291, 0.7326, 0.3253, -0.5978, 0.5357, 0.1603, -0.8291, 0.4351, 0.2015, -0.8776, 0.5916, 0.4338, -0.6796, 0.6802, 0.2747, -0.6796, 0.8007, 0.1945, -0.5667, 0.5882, 0.4514, -0.6711, 0.6802, 0.2747, -0.6796, 0.5916, 0.4338, -0.6796, 0.5916, 0.4338, -0.6796, 0.4527, 0.7649, -0.4582, 0.5882, 0.4514, -0.6711, 0.6854, 0.2017, -0.6996, 0.6802, 0.2747, -0.6796, 0.5882, 0.4514, -0.6711, 0.6802, 0.2747, -0.6796, 0.6854, 0.2017, -0.6996, 0.7443, 0.1829, -0.6423, 0.6065, 0.4232, -0.673, 0.5882, 0.4514, -0.6711, 0.4527, 0.7649, -0.4582, 0.4527, 0.7649, -0.4582, 0.4446, 0.72, -0.5328, 0.6065, 0.4232, -0.673, 0.5882, 0.4514, -0.6711, 0.7482, -0.4135, -0.5188, 0.6854, 0.2017, -0.6996, 0.7482, -0.4135, -0.5188, 0.5882, 0.4514, -0.6711, 0.6065, 0.4232, -0.673, 0.6774, 0.3744, -0.6332, 0.6065, 0.4232, -0.673, 0.4446, 0.72, -0.5328, 0.6774, 0.3744, -0.6332, 0.4446, 0.72, -0.5328, 0.6322, 0.6583, -0.4086, 0.7773, -0.3264, -0.5378, 0.6065, 0.4232, -0.673, 0.6774, 0.3744, -0.6332, 0.6065, 0.4232, -0.673, 0.7773, -0.3264, -0.5378, 0.7482, -0.4135, -0.5188, 0.6322, 0.6583, -0.4086, 0.9177, 0.2515, -0.3076, 0.6774, 0.3744, -0.6332, 0.7773, -0.3264, -0.5378, 0.6774, 0.3744, -0.6332, 0.9177, 0.2515, -0.3076, 0.9177, 0.2515, -0.3076, 0.6322, 0.6583, -0.4086, 0.8242, 0.4755, 0.3077, 0.1795, 0.7067, 0.6843, 0.4167, 0.4743, 0.7755, 0.8242, 0.4755, 0.3077, 0.4167, 0.4743, 0.7755, 0.8845, 0.1463, 0.4431, 0.8242, 0.4755, 0.3077, 0.9177, 0.2515, -0.3076, 0.8242, 0.4755, 0.3077, 0.8845, 0.1463, 0.4431, 0.6276, -0.0201, 0.7782, 0.8845, 0.1463, 0.4431, 0.4167, 0.4743, 0.7755, 0.8977, -0.0965, 0.4299, 0.9177, 0.2515, -0.3076, 0.8845, 0.1463, 0.4431, 0.8845, 0.1463, 0.4431, 0.6276, -0.0201, 0.7782, 0.8977, -0.0965, 0.4299, 0.9177, 0.2515, -0.3076, 0.8977, -0.0965, 0.4299, 0.8095, -0.5853, 0.04667, 0.7773, -0.3264, -0.5378, 0.9177, 0.2515, -0.3076, 0.8095, -0.5853, 0.04667, 0.7519, -0.3875, 0.5334, 0.8977, -0.0965, 0.4299, 0.6276, -0.0201, 0.7782, 0.8095, -0.5853, 0.04667, 0.8977, -0.0965, 0.4299, 0.7519, -0.3875, 0.5334, 0.7519, -0.3875, 0.5334, 0.6276, -0.0201, 0.7782, 0.6427, -0.1475, 0.7518, 0.6764, -0.568, 0.4689, 0.7519, -0.3875, 0.5334, 0.6427, -0.1475, 0.7518, 0.7773, -0.3264, -0.5378, 0.8095, -0.5853, 0.04667, 0.5114, -0.6781, -0.528, 0.7519, -0.3875, 0.5334, 0.5114, -0.6781, -0.528, 0.8095, -0.5853, 0.04667, 0.7519, -0.3875, 0.5334, 0.6764, -0.568, 0.4689, 0.6623, -0.6313, 0.4034, 0.5111, -0.7109, 0.4831, 0.6623, -0.6313, 0.4034, 0.6764, -0.568, 0.4689, 0.5114, -0.6781, -0.528, 0.7519, -0.3875, 0.5334, 0.8129, -0.5801, 0.05228, 0.8129, -0.5801, 0.05228, 0.7519, -0.3875, 0.5334, 0.6623, -0.6313, 0.4034, 0.6623, -0.6313, 0.4034, 0.5111, -0.7109, 0.4831, 0.5785, -0.6889, 0.4367, 0.6623, -0.6313, 0.4034, 0.5785, -0.6889, 0.4367, 0.8129, -0.5801, 0.05228, 0.5111, -0.7109, 0.4831, 0.2943, -0.8844, 0.3622, 0.5785, -0.6889, 0.4367, 0.5785, -0.6889, 0.4367, 0.2943, -0.8844, 0.3622, 0.8129, -0.5801, 0.05228, 0.5111, -0.7109, 0.4831, 0.5081, -0.8506, 0.1354, 0.2943, -0.8844, 0.3622, 0.8129, -0.5801, 0.05228, 0.1947, -0.8882, -0.4161, 0.5114, -0.6781, -0.528, 0.2943, -0.8844, 0.3622, 0.1947, -0.8882, -0.4161, 0.8129, -0.5801, 0.05228, 0.4047, -0.7171, -0.5674, 0.7773, -0.3264, -0.5378, 0.5114, -0.6781, -0.528, 0.1947, -0.8882, -0.4161, 0.4047, -0.7171, -0.5674, 0.5114, -0.6781, -0.528, 0.7482, -0.4135, -0.5188, 0.7773, -0.3264, -0.5378, 0.4047, -0.7171, -0.5674, 0.2943, -0.8844, 0.3622, 0.4446, -0.8451, -0.297, 0.1947, -0.8882, -0.4161, 0.4047, -0.7171, -0.5674, 0.1947, -0.8882, -0.4161, 0.4446, -0.8451, -0.297, 0.4446, -0.8451, -0.297, 0.2943, -0.8844, 0.3622, 0.5081, -0.8506, 0.1354, 0.7482, -0.4135, -0.5188, 0.4047, -0.7171, -0.5674, 0.6543, -0.7361, -0.1732, 0.6543, -0.7361, -0.1732, 0.4047, -0.7171, -0.5674, 0.4446, -0.8451, -0.297, 0.6096, -0.7893, 0.07341, 0.4446, -0.8451, -0.297, 0.5081, -0.8506, 0.1354, 0.6543, -0.7361, -0.1732, 0.4446, -0.8451, -0.297, 0.6096, -0.7893, 0.07341, 0.5081, -0.8506, 0.1354, 0.8829, -0.3826, 0.2724, 0.6096, -0.7893, 0.07341, 0.7775, -0.02527, -0.6283, 0.7482, -0.4135, -0.5188, 0.6543, -0.7361, -0.1732, 0.7775, -0.02527, -0.6283, 0.6854, 0.2017, -0.6996, 0.7482, -0.4135, -0.5188, 0.6543, -0.7361, -0.1732, 0.6096, -0.7893, 0.07341, 0.8484, -0.5189, 0.1046, 0.7775, -0.02527, -0.6283, 0.6543, -0.7361, -0.1732, 0.8484, -0.5189, 0.1046, 0.6096, -0.7893, 0.07341, 0.8829, -0.3826, 0.2724, 0.8484, -0.5189, 0.1046, 0.9206, -0.1809, -0.3461, 0.6854, 0.2017, -0.6996, 0.7775, -0.02527, -0.6283, 0.9206, -0.1809, -0.3461, 0.7443, 0.1829, -0.6423, 0.6854, 0.2017, -0.6996, 0.7775, -0.02527, -0.6283, 0.9552, -0.2774, 0.1032, 0.9206, -0.1809, -0.3461, 0.8484, -0.5189, 0.1046, 0.9552, -0.2774, 0.1032, 0.7775, -0.02527, -0.6283, 0.9206, -0.1809, -0.3461, 0.8111, -0.3295, -0.4833, 0.7443, 0.1829, -0.6423, 0.9552, -0.2774, 0.1032, 0.8111, -0.3295, -0.4833, 0.9206, -0.1809, -0.3461, 0.492, -0.2137, -0.844, 0.7443, 0.1829, -0.6423, 0.8111, -0.3295, -0.4833, 0.9642, -0.2597, 0.05327, 0.8111, -0.3295, -0.4833, 0.9552, -0.2774, 0.1032, 0.8484, -0.5189, 0.1046, 0.9642, -0.2597, 0.05327, 0.9552, -0.2774, 0.1032, 0.7376, -0.4862, -0.4685, 0.492, -0.2137, -0.844, 0.8111, -0.3295, -0.4833, 0.9642, -0.2597, 0.05327, 0.7376, -0.4862, -0.4685, 0.8111, -0.3295, -0.4833, 0.492, -0.2137, -0.844, 0.7376, -0.4862, -0.4685, 0.5239, -0.2143, -0.8244, 0.7376, -0.4862, -0.4685, 0.5283, -0.4703, -0.7069, 0.5239, -0.2143, -0.8244, 0.5283, -0.4703, -0.7069, 0.7376, -0.4862, -0.4685, 0.4475, -0.7799, -0.4376, 0.4475, -0.7799, -0.4376, 0.7376, -0.4862, -0.4685, 0.641, -0.7334, -0.2263, 0.8137, -0.5809, -0.02153, 0.4475, -0.7799, -0.4376, 0.641, -0.7334, -0.2263, 0.641, -0.7334, -0.2263, 0.7376, -0.4862, -0.4685, 0.9058, -0.4234, -0.0129, 0.9058, -0.4234, -0.0129, 0.8137, -0.5809, -0.02153, 0.641, -0.7334, -0.2263, 0.9642, -0.2597, 0.05327, 0.9058, -0.4234, -0.0129, 0.7376, -0.4862, -0.4685, 0.9752, 0.01204, 0.2209, 0.8137, -0.5809, -0.02153, 0.9058, -0.4234, -0.0129, 0.9582, -0.1949, 0.2095, 0.9058, -0.4234, -0.0129, 0.9642, -0.2597, 0.05327, 0.9752, 0.01204, 0.2209, 0.9058, -0.4234, -0.0129, 0.9582, -0.1949, 0.2095, 0.9642, -0.2597, 0.05327, 0.8484, -0.5189, 0.1046, 0.9582, -0.1949, 0.2095, 0.8576, -0.03879, 0.5129, 0.9752, 0.01204, 0.2209, 0.9582, -0.1949, 0.2095, 0.9582, -0.1949, 0.2095, 0.8484, -0.5189, 0.1046, 0.8576, -0.03879, 0.5129, 0.8829, -0.3826, 0.2724, 0.9752, 0.01204, 0.2209, 0.8576, -0.03879, 0.5129, 0.8829, -0.3826, 0.2724, 0.8576, -0.03879, 0.5129, 0.8484, -0.5189, 0.1046])] * 3)])

# ---- objects
ob_light = bpy.data.objects.new('Light', light_light)
ob_camera = bpy.data.objects.new('Camera', cam_camera)
ob_ruins_trim_top_dmg_2m_b = bpy.data.objects.new('Ruins_Trim_Top_DMG_2M_B', me_ruins_trim_top_dmg_2m_b)

# ---- transforms, parenting, visibility, modifiers, constraints
ob_light.location = (4.076, 1.005, 5.904)
ob_light.rotation_euler = (0.6503, 0.05522, 1.866)
ob_light.lock_rotations_4d = False
ob_light.empty_display_type = 'ARROWS'
ob_light.color = (0.0, 0.0, 0.0, 0.0)
ob_light.lineart.crease_threshold = 0.0
ob_camera.location = (7.359, -6.926, 4.958)
ob_camera.rotation_euler = (1.109, 0.0, 0.8149)
ob_camera.lock_rotations_4d = False
ob_camera.empty_display_type = 'ARROWS'
ob_camera.color = (0.0, 0.0, 0.0, 0.0)
ob_camera.display_type = 'WIRE'
ob_camera.lineart.crease_threshold = 0.0
ob_ruins_trim_top_dmg_2m_b.location = (0.0, 0.0, 0.0)
ob_ruins_trim_top_dmg_2m_b.rotation_euler = (1.571, -0.0, 0.0)

# ---- collection membership
col_collection.objects.link(ob_light)
col_collection.objects.link(ob_camera)
col_collection.objects.link(ob_ruins_trim_top_dmg_2m_b)

# ---- scene / render settings (as saved in the file)
scene.camera = ob_camera
scene.frame_start = 1; scene.frame_end = 250; scene.frame_set(1)
scene.render.engine = 'BLENDER_EEVEE_NEXT'
scene.cycles.sampling_pattern = 'TABULATED_SOBOL'
scene.view_settings.view_transform = 'Filmic'
bpy.context.view_layer.update()
